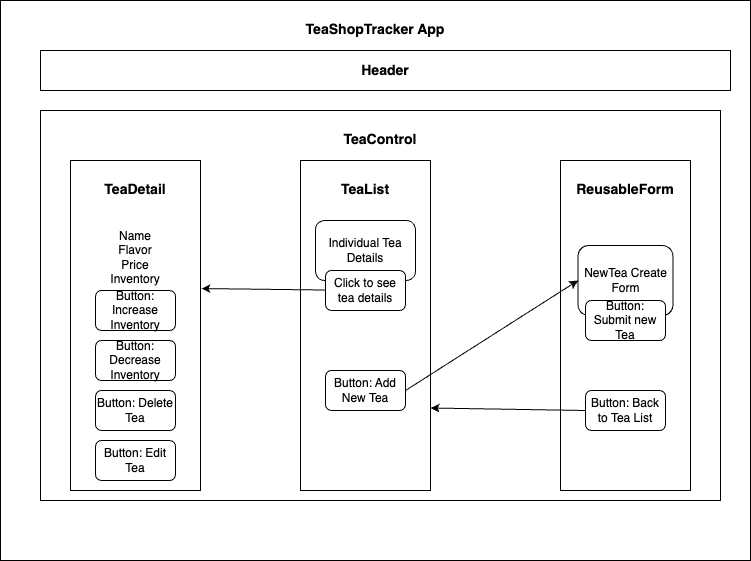

The diagram above was exported from draw.io. Its source (the exported page's mxGraphModel, read from the mxfile embedded in the PNG):
<mxGraphModel dx="1131" dy="626" grid="1" gridSize="10" guides="1" tooltips="1" connect="1" arrows="1" fold="1" page="1" pageScale="1" pageWidth="850" pageHeight="1100" math="0" shadow="0">
  <root>
    <mxCell id="0" />
    <mxCell id="1" parent="0" />
    <mxCell id="Sk5lWoCERRrqScKIaFwx-18" value="&lt;h3&gt;TeaShopTracker App&lt;/h3&gt;" style="rounded=0;whiteSpace=wrap;html=1;verticalAlign=top;" vertex="1" parent="1">
      <mxGeometry x="60" y="240" width="750" height="560" as="geometry" />
    </mxCell>
    <mxCell id="Sk5lWoCERRrqScKIaFwx-19" value="&lt;h3&gt;Header&lt;/h3&gt;" style="rounded=0;whiteSpace=wrap;html=1;" vertex="1" parent="1">
      <mxGeometry x="100" y="290" width="690" height="40" as="geometry" />
    </mxCell>
    <mxCell id="Sk5lWoCERRrqScKIaFwx-20" value="&lt;h3&gt;TeaControl&lt;/h3&gt;" style="rounded=0;whiteSpace=wrap;html=1;verticalAlign=top;" vertex="1" parent="1">
      <mxGeometry x="100" y="350" width="680" height="390" as="geometry" />
    </mxCell>
    <mxCell id="Sk5lWoCERRrqScKIaFwx-23" value="&lt;h3&gt;ReusableForm&lt;/h3&gt;" style="rounded=0;whiteSpace=wrap;html=1;verticalAlign=top;" vertex="1" parent="1">
      <mxGeometry x="620" y="400" width="130" height="330" as="geometry" />
    </mxCell>
    <mxCell id="Sk5lWoCERRrqScKIaFwx-24" value="&lt;h3&gt;TeaList&lt;/h3&gt;" style="rounded=0;whiteSpace=wrap;html=1;verticalAlign=top;" vertex="1" parent="1">
      <mxGeometry x="360" y="400" width="130" height="330" as="geometry" />
    </mxCell>
    <mxCell id="Sk5lWoCERRrqScKIaFwx-25" value="&lt;h3&gt;TeaDetail&lt;br&gt;&lt;br&gt;&lt;/h3&gt;&lt;div&gt;Name&lt;/div&gt;&lt;div&gt;Flavor&lt;/div&gt;&lt;div&gt;Price&lt;/div&gt;&lt;div&gt;Inventory&lt;/div&gt;" style="rounded=0;whiteSpace=wrap;html=1;verticalAlign=top;" vertex="1" parent="1">
      <mxGeometry x="130" y="400" width="130" height="330" as="geometry" />
    </mxCell>
    <mxCell id="Sk5lWoCERRrqScKIaFwx-26" value="NewTea Create Form" style="rounded=1;whiteSpace=wrap;html=1;" vertex="1" parent="1">
      <mxGeometry x="637.5" y="485" width="95" height="70" as="geometry" />
    </mxCell>
    <mxCell id="Sk5lWoCERRrqScKIaFwx-27" value="Button: Submit new Tea" style="rounded=1;whiteSpace=wrap;html=1;" vertex="1" parent="1">
      <mxGeometry x="645" y="540" width="80" height="40" as="geometry" />
    </mxCell>
    <mxCell id="Sk5lWoCERRrqScKIaFwx-28" value="Button: Back to Tea List" style="rounded=1;whiteSpace=wrap;html=1;" vertex="1" parent="1">
      <mxGeometry x="645" y="630" width="80" height="40" as="geometry" />
    </mxCell>
    <mxCell id="Sk5lWoCERRrqScKIaFwx-31" value="" style="endArrow=classic;html=1;rounded=0;exitX=0;exitY=0.5;exitDx=0;exitDy=0;entryX=1;entryY=0.75;entryDx=0;entryDy=0;" edge="1" parent="1" source="Sk5lWoCERRrqScKIaFwx-28" target="Sk5lWoCERRrqScKIaFwx-24">
      <mxGeometry width="50" height="50" relative="1" as="geometry">
        <mxPoint x="380" y="460" as="sourcePoint" />
        <mxPoint x="430" y="580" as="targetPoint" />
      </mxGeometry>
    </mxCell>
    <mxCell id="Sk5lWoCERRrqScKIaFwx-32" value="Individual Tea Details" style="rounded=1;whiteSpace=wrap;html=1;" vertex="1" parent="1">
      <mxGeometry x="375" y="460" width="100" height="60" as="geometry" />
    </mxCell>
    <mxCell id="Sk5lWoCERRrqScKIaFwx-33" value="Button: Add New Tea" style="rounded=1;whiteSpace=wrap;html=1;" vertex="1" parent="1">
      <mxGeometry x="385" y="610" width="80" height="40" as="geometry" />
    </mxCell>
    <mxCell id="Sk5lWoCERRrqScKIaFwx-35" value="Click to see tea details" style="rounded=1;whiteSpace=wrap;html=1;" vertex="1" parent="1">
      <mxGeometry x="385" y="510" width="80" height="40" as="geometry" />
    </mxCell>
    <mxCell id="Sk5lWoCERRrqScKIaFwx-36" value="" style="endArrow=classic;html=1;rounded=0;entryX=1.008;entryY=0.388;entryDx=0;entryDy=0;entryPerimeter=0;" edge="1" parent="1" source="Sk5lWoCERRrqScKIaFwx-35" target="Sk5lWoCERRrqScKIaFwx-25">
      <mxGeometry width="50" height="50" relative="1" as="geometry">
        <mxPoint x="380" y="460" as="sourcePoint" />
        <mxPoint x="430" y="410" as="targetPoint" />
      </mxGeometry>
    </mxCell>
    <mxCell id="Sk5lWoCERRrqScKIaFwx-37" value="Button: Increase Inventory" style="rounded=1;whiteSpace=wrap;html=1;" vertex="1" parent="1">
      <mxGeometry x="155" y="530" width="80" height="40" as="geometry" />
    </mxCell>
    <mxCell id="Sk5lWoCERRrqScKIaFwx-38" value="Button: Decrease Inventory" style="rounded=1;whiteSpace=wrap;html=1;" vertex="1" parent="1">
      <mxGeometry x="155" y="580" width="80" height="40" as="geometry" />
    </mxCell>
    <mxCell id="Sk5lWoCERRrqScKIaFwx-39" value="Button: Delete Tea" style="rounded=1;whiteSpace=wrap;html=1;" vertex="1" parent="1">
      <mxGeometry x="155" y="630" width="80" height="40" as="geometry" />
    </mxCell>
    <mxCell id="Sk5lWoCERRrqScKIaFwx-40" value="Button: Edit Tea" style="rounded=1;whiteSpace=wrap;html=1;" vertex="1" parent="1">
      <mxGeometry x="155" y="680" width="80" height="40" as="geometry" />
    </mxCell>
    <mxCell id="Sk5lWoCERRrqScKIaFwx-41" value="" style="endArrow=classic;html=1;rounded=0;exitX=1;exitY=0.5;exitDx=0;exitDy=0;entryX=0;entryY=0.5;entryDx=0;entryDy=0;" edge="1" parent="1" source="Sk5lWoCERRrqScKIaFwx-33" target="Sk5lWoCERRrqScKIaFwx-26">
      <mxGeometry width="50" height="50" relative="1" as="geometry">
        <mxPoint x="430" y="910" as="sourcePoint" />
        <mxPoint x="460" y="650" as="targetPoint" />
      </mxGeometry>
    </mxCell>
  </root>
</mxGraphModel>